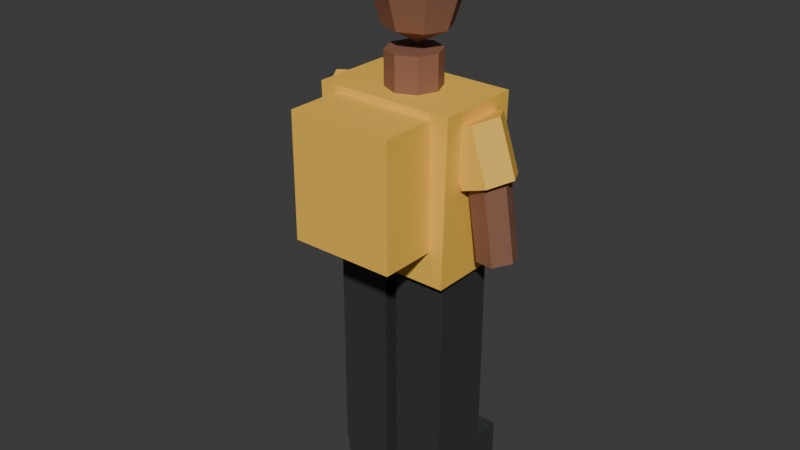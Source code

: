 # Source: pedestrian_10.blend  (saved by Blender 5.2.45; exported with 4.5.12 LTS)
import bpy
from mathutils import Matrix  # noqa: F401  (used for matrix-valued properties, if any)

bpy.ops.wm.read_factory_settings(use_empty=True)
scene = bpy.context.scene
scene.name = 'Scene'

# ---- collections
col_collection = bpy.data.collections.new('Collection'); scene.collection.children.link(col_collection)

# ---- materials (node trees are filled in below, after node groups)
mat_traffic_rubber = bpy.data.materials.new('traffic_rubber')
mat_traffic_rubber.diffuse_color = (0.035, 0.039, 0.037, 1.0)
mat_traffic_gold = bpy.data.materials.new('traffic_gold')
mat_traffic_gold.diffuse_color = (0.95, 0.56, 0.075, 1.0)
mat_traffic_skin2 = bpy.data.materials.new('traffic_skin2')
mat_traffic_skin2.diffuse_color = (0.27, 0.12, 0.075, 1.0)
mat_traffic_glass = bpy.data.materials.new('traffic_glass')
mat_traffic_glass.diffuse_color = (0.035, 0.11, 0.14, 1.0)

# ---- material node trees
mat_traffic_rubber.use_nodes = True; mat_traffic_rubber.node_tree.nodes.clear()
_N = mat_traffic_rubber.node_tree.nodes; _L = mat_traffic_rubber.node_tree.links
n0 = _N.new('ShaderNodeBsdfPrincipled'); n0.name = 'Principled BSDF'; n0.location = (-200, 100)
n0.inputs[0].default_value = (0.035, 0.039, 0.037, 1.0)
n0.inputs[2].default_value = 0.62
n0.inputs[10].default_value = 0.005
n1 = _N.new('ShaderNodeOutputMaterial'); n1.name = 'Material Output'; n1.location = (200, 100)
_L.new(n0.outputs[0], n1.inputs[0])
n1.is_active_output = True
mat_traffic_gold.use_nodes = True; mat_traffic_gold.node_tree.nodes.clear()
_N = mat_traffic_gold.node_tree.nodes; _L = mat_traffic_gold.node_tree.links
n0 = _N.new('ShaderNodeBsdfPrincipled'); n0.name = 'Principled BSDF'; n0.location = (-200, 100)
n0.inputs[0].default_value = (0.95, 0.56, 0.075, 1.0)
n0.inputs[2].default_value = 0.62
n0.inputs[10].default_value = 0.005
n1 = _N.new('ShaderNodeOutputMaterial'); n1.name = 'Material Output'; n1.location = (200, 100)
_L.new(n0.outputs[0], n1.inputs[0])
n1.is_active_output = True
mat_traffic_skin2.use_nodes = True; mat_traffic_skin2.node_tree.nodes.clear()
_N = mat_traffic_skin2.node_tree.nodes; _L = mat_traffic_skin2.node_tree.links
n0 = _N.new('ShaderNodeBsdfPrincipled'); n0.name = 'Principled BSDF'; n0.location = (-200, 100)
n0.inputs[0].default_value = (0.27, 0.12, 0.075, 1.0)
n0.inputs[2].default_value = 0.62
n0.inputs[10].default_value = 0.005
n1 = _N.new('ShaderNodeOutputMaterial'); n1.name = 'Material Output'; n1.location = (200, 100)
_L.new(n0.outputs[0], n1.inputs[0])
n1.is_active_output = True
mat_traffic_glass.use_nodes = True; mat_traffic_glass.node_tree.nodes.clear()
_N = mat_traffic_glass.node_tree.nodes; _L = mat_traffic_glass.node_tree.links
n0 = _N.new('ShaderNodeBsdfPrincipled'); n0.name = 'Principled BSDF'; n0.location = (-200, 100)
n0.inputs[0].default_value = (0.035, 0.11, 0.14, 1.0)
n0.inputs[2].default_value = 0.62
n0.inputs[10].default_value = 0.005
n1 = _N.new('ShaderNodeOutputMaterial'); n1.name = 'Material Output'; n1.location = (200, 100)
_L.new(n0.outputs[0], n1.inputs[0])
n1.is_active_output = True

# ---- world
world_world = bpy.data.worlds.new('World'); scene.world = world_world
world_world.use_nodes = True; world_world.node_tree.nodes.clear()
_N = world_world.node_tree.nodes; _L = world_world.node_tree.links
n0 = _N.new('ShaderNodeOutputWorld'); n0.name = 'World Output'; n0.location = (200, 100)
n1 = _N.new('ShaderNodeBackground'); n1.name = 'Background'; n1.location = (-200, 100)
n1.inputs[0].default_value = (0.05088, 0.05088, 0.05088, 1.0)
_L.new(n1.outputs[0], n0.inputs[0])
n0.is_active_output = True
world_world.color = (0.05088, 0.05088, 0.05088)
world_world.sun_shadow_jitter_overblur = 0.0

# ---- meshes
me_cube = bpy.data.meshes.new('Cube')
me_cube.from_pydata([(-0.08775, -0.155, -0.065), (-0.08775, -0.155, 0.065), (-0.08775, 0.155, -0.065), (-0.08775, 0.155, 0.065), (0.08775, -0.155, -0.065), (0.08775, -0.155, 0.065), (0.08775, 0.155, -0.065), (0.08775, 0.155, 0.065)], [], [(0, 1, 3, 2), (2, 3, 7, 6), (6, 7, 5, 4), (4, 5, 1, 0), (2, 6, 4, 0), (7, 3, 1, 5)])
_uv = me_cube.uv_layers.new(name='UVMap')
_uv.uv.foreach_set('vector', [0.375, 0.0, 0.625, 0.0, 0.625, 0.25, 0.375, 0.25, 0.375, 0.25, 0.625, 0.25, 0.625, 0.5, 0.375, 0.5, 0.375, 0.5, 0.625, 0.5, 0.625, 0.75, 0.375, 0.75, 0.375, 0.75, 0.625, 0.75, 0.625, 1.0, 0.375, 1.0, 0.125, 0.5, 0.375, 0.5, 0.375, 0.75, 0.125, 0.75, 0.625, 0.5, 0.875, 0.5, 0.875, 0.75, 0.625, 0.75])
me_cube.materials.append(mat_traffic_rubber)
me_cube.update()
me_cube_001 = bpy.data.meshes.new('Cube.001')
me_cube_001.from_pydata([(-0.09, -0.11, -0.3801), (-0.09, -0.11, 0.3801), (-0.09, 0.11, -0.3801), (-0.09, 0.11, 0.3801), (0.09, -0.11, -0.3801), (0.09, -0.11, 0.3801), (0.09, 0.11, -0.3801), (0.09, 0.11, 0.3801)], [], [(0, 1, 3, 2), (2, 3, 7, 6), (6, 7, 5, 4), (4, 5, 1, 0), (2, 6, 4, 0), (7, 3, 1, 5)])
_uv = me_cube_001.uv_layers.new(name='UVMap')
_uv.uv.foreach_set('vector', [0.375, 0.0, 0.625, 0.0, 0.625, 0.25, 0.375, 0.25, 0.375, 0.25, 0.625, 0.25, 0.625, 0.5, 0.375, 0.5, 0.375, 0.5, 0.625, 0.5, 0.625, 0.75, 0.375, 0.75, 0.375, 0.75, 0.625, 0.75, 0.625, 1.0, 0.375, 1.0, 0.125, 0.5, 0.375, 0.5, 0.375, 0.75, 0.125, 0.75, 0.625, 0.5, 0.875, 0.5, 0.875, 0.75, 0.625, 0.75])
me_cube_001.materials.append(mat_traffic_rubber)
me_cube_001.update()
me_cube_002 = bpy.data.meshes.new('Cube.002')
me_cube_002.from_pydata([(-0.08775, -0.155, -0.065), (-0.08775, -0.155, 0.065), (-0.08775, 0.155, -0.065), (-0.08775, 0.155, 0.065), (0.08775, -0.155, -0.065), (0.08775, -0.155, 0.065), (0.08775, 0.155, -0.065), (0.08775, 0.155, 0.065)], [], [(0, 1, 3, 2), (2, 3, 7, 6), (6, 7, 5, 4), (4, 5, 1, 0), (2, 6, 4, 0), (7, 3, 1, 5)])
_uv = me_cube_002.uv_layers.new(name='UVMap')
_uv.uv.foreach_set('vector', [0.375, 0.0, 0.625, 0.0, 0.625, 0.25, 0.375, 0.25, 0.375, 0.25, 0.625, 0.25, 0.625, 0.5, 0.375, 0.5, 0.375, 0.5, 0.625, 0.5, 0.625, 0.75, 0.375, 0.75, 0.375, 0.75, 0.625, 0.75, 0.625, 1.0, 0.375, 1.0, 0.125, 0.5, 0.375, 0.5, 0.375, 0.75, 0.125, 0.75, 0.625, 0.5, 0.875, 0.5, 0.875, 0.75, 0.625, 0.75])
me_cube_002.materials.append(mat_traffic_rubber)
me_cube_002.update()
me_cube_003 = bpy.data.meshes.new('Cube.003')
me_cube_003.from_pydata([(-0.09, -0.11, -0.3801), (-0.09, -0.11, 0.3801), (-0.09, 0.11, -0.3801), (-0.09, 0.11, 0.3801), (0.09, -0.11, -0.3801), (0.09, -0.11, 0.3801), (0.09, 0.11, -0.3801), (0.09, 0.11, 0.3801)], [], [(0, 1, 3, 2), (2, 3, 7, 6), (6, 7, 5, 4), (4, 5, 1, 0), (2, 6, 4, 0), (7, 3, 1, 5)])
_uv = me_cube_003.uv_layers.new(name='UVMap')
_uv.uv.foreach_set('vector', [0.375, 0.0, 0.625, 0.0, 0.625, 0.25, 0.375, 0.25, 0.375, 0.25, 0.625, 0.25, 0.625, 0.5, 0.375, 0.5, 0.375, 0.5, 0.625, 0.5, 0.625, 0.75, 0.375, 0.75, 0.375, 0.75, 0.625, 0.75, 0.625, 1.0, 0.375, 1.0, 0.125, 0.5, 0.375, 0.5, 0.375, 0.75, 0.125, 0.75, 0.625, 0.5, 0.875, 0.5, 0.875, 0.75, 0.625, 0.75])
me_cube_003.materials.append(mat_traffic_rubber)
me_cube_003.update()
me_shirt = bpy.data.meshes.new('Shirt')
me_shirt.from_pydata([(-0.225, -0.145, 0.8302), (0.225, -0.145, 0.8302), (0.2385, -0.145, 1.384), (-0.2385, -0.145, 1.384), (-0.225, 0.145, 0.8302), (0.225, 0.145, 0.8302), (0.2385, 0.145, 1.384), (-0.2385, 0.145, 1.384)], [], [(3, 2, 1, 0), (0, 1, 5, 4), (1, 2, 6, 5), (2, 3, 7, 6), (3, 0, 4, 7), (4, 5, 6, 7)])
me_shirt.materials.append(mat_traffic_gold)
me_shirt.update()
me_cylinder = bpy.data.meshes.new('Cylinder')
me_cylinder.from_pydata([(0.0, 0.09, -0.075), (0.0, 0.09, 0.075), (0.06364, 0.06364, -0.075), (0.06364, 0.06364, 0.075), (0.09, 0.0, -0.075), (0.09, 0.0, 0.075), (0.06364, -0.06364, -0.075), (0.06364, -0.06364, 0.075), (0.0, -0.09, -0.075), (0.0, -0.09, 0.075), (-0.06364, -0.06364, -0.075), (-0.06364, -0.06364, 0.075), (-0.09, 0.0, -0.075), (-0.09, 0.0, 0.075), (-0.06364, 0.06364, -0.075), (-0.06364, 0.06364, 0.075)], [], [(0, 1, 3, 2), (2, 3, 5, 4), (4, 5, 7, 6), (6, 7, 9, 8), (8, 9, 11, 10), (10, 11, 13, 12), (3, 1, 15, 13, 11, 9, 7, 5), (12, 13, 15, 14), (14, 15, 1, 0), (0, 2, 4, 6, 8, 10, 12, 14)])
_uv = me_cylinder.uv_layers.new(name='UVMap')
_uv.uv.foreach_set('vector', [1.0, 0.5, 1.0, 1.0, 0.875, 1.0, 0.875, 0.5, 0.875, 0.5, 0.875, 1.0, 0.75, 1.0, 0.75, 0.5, 0.75, 0.5, 0.75, 1.0, 0.625, 1.0, 0.625, 0.5, 0.625, 0.5, 0.625, 1.0, 0.5, 1.0, 0.5, 0.5, 0.5, 0.5, 0.5, 1.0, 0.375, 1.0, 0.375, 0.5, 0.375, 0.5, 0.375, 1.0, 0.25, 1.0, 0.25, 0.5, 0.4197, 0.4197, 0.25, 0.49, 0.08029, 0.4197, 0.01, 0.25, 0.08029, 0.08029, 0.25, 0.01, 0.4197, 0.08029, 0.49, 0.25, 0.25, 0.5, 0.25, 1.0, 0.125, 1.0, 0.125, 0.5, 0.125, 0.5, 0.125, 1.0, 0.0, 1.0, 0.0, 0.5, 0.75, 0.49, 0.9197, 0.4197, 0.99, 0.25, 0.9197, 0.08029, 0.75, 0.01, 0.5803, 0.08029, 0.51, 0.25, 0.5803, 0.4197])
me_cylinder.materials.append(mat_traffic_skin2)
me_cylinder.update()
me_sphere = bpy.data.meshes.new('Sphere')
me_sphere.from_pydata([(0.0, 0.0, 0.19), (0.0, 0.09899, 0.1344), (0.0, 0.14, 0.0), (0.0, 0.09899, -0.1344), (0.0, 0.0, -0.19), (0.0775, 0.07, 0.1344), (0.1096, 0.09899, 0.0), (0.0775, 0.07, -0.1344), (0.1096, 0.0, 0.1344), (0.155, 0.0, 0.0), (0.1096, 0.0, -0.1344), (0.0775, -0.07, 0.1344), (0.1096, -0.09899, 0.0), (0.0775, -0.07, -0.1344), (0.0, -0.09899, 0.1344), (0.0, -0.14, 0.0), (0.0, -0.09899, -0.1344), (-0.0775, -0.07, 0.1344), (-0.1096, -0.09899, 0.0), (-0.0775, -0.07, -0.1344), (-0.1096, 0.0, 0.1344), (-0.155, 0.0, 0.0), (-0.1096, 0.0, -0.1344), (-0.0775, 0.07, 0.1344), (-0.1096, 0.09899, 0.0), (-0.0775, 0.07, -0.1344)], [], [(3, 2, 6, 7), (1, 0, 5), (4, 3, 7), (2, 1, 5, 6), (5, 0, 8), (4, 7, 10), (6, 5, 8, 9), (7, 6, 9, 10), (10, 9, 12, 13), (8, 0, 11), (4, 10, 13), (9, 8, 11, 12), (13, 12, 15, 16), (11, 0, 14), (4, 13, 16), (12, 11, 14, 15), (16, 15, 18, 19), (14, 0, 17), (4, 16, 19), (15, 14, 17, 18), (19, 18, 21, 22), (17, 0, 20), (4, 19, 22), (18, 17, 20, 21), (22, 21, 24, 25), (20, 0, 23), (4, 22, 25), (21, 20, 23, 24), (24, 23, 1, 2), (25, 24, 2, 3), (23, 0, 1), (4, 25, 3)])
_uv = me_sphere.uv_layers.new(name='UVMap')
_uv.uv.foreach_set('vector', [0.75, 0.25, 0.75, 0.5, 0.625, 0.5, 0.625, 0.25, 0.75, 0.75, 0.6875, 1.0, 0.625, 0.75, 0.6875, 5.96e-08, 0.75, 0.25, 0.625, 0.25, 0.75, 0.5, 0.75, 0.75, 0.625, 0.75, 0.625, 0.5, 0.625, 0.75, 0.5625, 1.0, 0.5, 0.75, 0.5625, 5.96e-08, 0.625, 0.25, 0.5, 0.25, 0.625, 0.5, 0.625, 0.75, 0.5, 0.75, 0.5, 0.5, 0.625, 0.25, 0.625, 0.5, 0.5, 0.5, 0.5, 0.25, 0.5, 0.25, 0.5, 0.5, 0.375, 0.5, 0.375, 0.25, 0.5, 0.75, 0.4375, 1.0, 0.375, 0.75, 0.4375, 5.96e-08, 0.5, 0.25, 0.375, 0.25, 0.5, 0.5, 0.5, 0.75, 0.375, 0.75, 0.375, 0.5, 0.375, 0.25, 0.375, 0.5, 0.25, 0.5, 0.25, 0.25, 0.375, 0.75, 0.3125, 1.0, 0.25, 0.75, 0.3125, 5.96e-08, 0.375, 0.25, 0.25, 0.25, 0.375, 0.5, 0.375, 0.75, 0.25, 0.75, 0.25, 0.5, 0.25, 0.25, 0.25, 0.5, 0.125, 0.5, 0.125, 0.25, 0.25, 0.75, 0.1875, 1.0, 0.125, 0.75, 0.1875, 5.96e-08, 0.25, 0.25, 0.125, 0.25, 0.25, 0.5, 0.25, 0.75, 0.125, 0.75, 0.125, 0.5, 0.125, 0.25, 0.125, 0.5, 0.0, 0.5, 0.0, 0.25, 0.125, 0.75, 0.0625, 1.0, 0.0, 0.75, 0.0625, 5.96e-08, 0.125, 0.25, 0.0, 0.25, 0.125, 0.5, 0.125, 0.75, 0.0, 0.75, 0.0, 0.5, 1.0, 0.25, 1.0, 0.5, 0.875, 0.5, 0.875, 0.25, 1.0, 0.75, 0.9375, 1.0, 0.875, 0.75, 0.9375, 5.96e-08, 1.0, 0.25, 0.875, 0.25, 1.0, 0.5, 1.0, 0.75, 0.875, 0.75, 0.875, 0.5, 0.875, 0.5, 0.875, 0.75, 0.75, 0.75, 0.75, 0.5, 0.875, 0.25, 0.875, 0.5, 0.75, 0.5, 0.75, 0.25, 0.875, 0.75, 0.8125, 1.0, 0.75, 0.75, 0.8125, 5.96e-08, 0.875, 0.25, 0.75, 0.25])
me_sphere.materials.append(mat_traffic_skin2)
me_sphere.update()
me_cube_004 = bpy.data.meshes.new('Cube.004')
me_cube_004.from_pydata([(-0.14, -0.12, -0.045), (-0.14, -0.12, 0.045), (-0.14, 0.12, -0.045), (-0.14, 0.12, 0.045), (0.14, -0.12, -0.045), (0.14, -0.12, 0.045), (0.14, 0.12, -0.045), (0.14, 0.12, 0.045)], [], [(0, 1, 3, 2), (2, 3, 7, 6), (6, 7, 5, 4), (4, 5, 1, 0), (2, 6, 4, 0), (7, 3, 1, 5)])
_uv = me_cube_004.uv_layers.new(name='UVMap')
_uv.uv.foreach_set('vector', [0.375, 0.0, 0.625, 0.0, 0.625, 0.25, 0.375, 0.25, 0.375, 0.25, 0.625, 0.25, 0.625, 0.5, 0.375, 0.5, 0.375, 0.5, 0.625, 0.5, 0.625, 0.75, 0.375, 0.75, 0.375, 0.75, 0.625, 0.75, 0.625, 1.0, 0.375, 1.0, 0.125, 0.5, 0.375, 0.5, 0.375, 0.75, 0.125, 0.75, 0.625, 0.5, 0.875, 0.5, 0.875, 0.75, 0.625, 0.75])
me_cube_004.materials.append(mat_traffic_rubber)
me_cube_004.update()
me_cube_005 = bpy.data.meshes.new('Cube.005')
me_cube_005.from_pydata([(-0.0325, -0.0325, -0.035), (-0.0325, -0.0325, 0.035), (-0.0325, 0.0325, -0.035), (-0.0325, 0.0325, 0.035), (0.0325, -0.0325, -0.035), (0.0325, -0.0325, 0.035), (0.0325, 0.0325, -0.035), (0.0325, 0.0325, 0.035)], [], [(0, 1, 3, 2), (2, 3, 7, 6), (6, 7, 5, 4), (4, 5, 1, 0), (2, 6, 4, 0), (7, 3, 1, 5)])
_uv = me_cube_005.uv_layers.new(name='UVMap')
_uv.uv.foreach_set('vector', [0.375, 0.0, 0.625, 0.0, 0.625, 0.25, 0.375, 0.25, 0.375, 0.25, 0.625, 0.25, 0.625, 0.5, 0.375, 0.5, 0.375, 0.5, 0.625, 0.5, 0.625, 0.75, 0.375, 0.75, 0.375, 0.75, 0.625, 0.75, 0.625, 1.0, 0.375, 1.0, 0.125, 0.5, 0.375, 0.5, 0.375, 0.75, 0.125, 0.75, 0.625, 0.5, 0.875, 0.5, 0.875, 0.75, 0.625, 0.75])
me_cube_005.materials.append(mat_traffic_skin2)
me_cube_005.update()
me_cylinder_001 = bpy.data.meshes.new('Cylinder.001')
me_cylinder_001.from_pydata([(0.0, 0.092, -0.09505), (0.0, 0.092, 0.09505), (0.07967, 0.046, -0.09505), (0.07967, 0.046, 0.09505), (0.07967, -0.046, -0.09505), (0.07967, -0.046, 0.09505), (0.0, -0.092, -0.09505), (0.0, -0.092, 0.09505), (-0.07967, -0.046, -0.09505), (-0.07967, -0.046, 0.09505), (-0.07967, 0.046, -0.09505), (-0.07967, 0.046, 0.09505)], [], [(0, 1, 3, 2), (2, 3, 5, 4), (4, 5, 7, 6), (6, 7, 9, 8), (3, 1, 11, 9, 7, 5), (8, 9, 11, 10), (10, 11, 1, 0), (0, 2, 4, 6, 8, 10)])
_uv = me_cylinder_001.uv_layers.new(name='UVMap')
_uv.uv.foreach_set('vector', [1.0, 0.5, 1.0, 1.0, 0.8333, 1.0, 0.8333, 0.5, 0.8333, 0.5, 0.8333, 1.0, 0.6667, 1.0, 0.6667, 0.5, 0.6667, 0.5, 0.6667, 1.0, 0.5, 1.0, 0.5, 0.5, 0.5, 0.5, 0.5, 1.0, 0.3333, 1.0, 0.3333, 0.5, 0.4578, 0.37, 0.25, 0.49, 0.04215, 0.37, 0.04215, 0.13, 0.25, 0.01, 0.4578, 0.13, 0.3333, 0.5, 0.3333, 1.0, 0.1667, 1.0, 0.1667, 0.5, 0.1667, 0.5, 0.1667, 1.0, -8.941e-08, 1.0, -8.941e-08, 0.5, 0.75, 0.49, 0.9578, 0.37, 0.9578, 0.13, 0.75, 0.01, 0.5422, 0.13, 0.5422, 0.37])
me_cylinder_001.materials.append(mat_traffic_gold)
me_cylinder_001.update()
me_cylinder_002 = bpy.data.meshes.new('Cylinder.002')
me_cylinder_002.from_pydata([(0.0, 0.066, -0.1276), (0.0, 0.066, 0.1276), (0.05716, 0.033, -0.1276), (0.05716, 0.033, 0.1276), (0.05716, -0.033, -0.1276), (0.05716, -0.033, 0.1276), (0.0, -0.066, -0.1276), (0.0, -0.066, 0.1276), (-0.05716, -0.033, -0.1276), (-0.05716, -0.033, 0.1276), (-0.05716, 0.033, -0.1276), (-0.05716, 0.033, 0.1276)], [], [(0, 1, 3, 2), (2, 3, 5, 4), (4, 5, 7, 6), (6, 7, 9, 8), (3, 1, 11, 9, 7, 5), (8, 9, 11, 10), (10, 11, 1, 0), (0, 2, 4, 6, 8, 10)])
_uv = me_cylinder_002.uv_layers.new(name='UVMap')
_uv.uv.foreach_set('vector', [1.0, 0.5, 1.0, 1.0, 0.8333, 1.0, 0.8333, 0.5, 0.8333, 0.5, 0.8333, 1.0, 0.6667, 1.0, 0.6667, 0.5, 0.6667, 0.5, 0.6667, 1.0, 0.5, 1.0, 0.5, 0.5, 0.5, 0.5, 0.5, 1.0, 0.3333, 1.0, 0.3333, 0.5, 0.4578, 0.37, 0.25, 0.49, 0.04215, 0.37, 0.04215, 0.13, 0.25, 0.01, 0.4578, 0.13, 0.3333, 0.5, 0.3333, 1.0, 0.1667, 1.0, 0.1667, 0.5, 0.1667, 0.5, 0.1667, 1.0, -8.941e-08, 1.0, -8.941e-08, 0.5, 0.75, 0.49, 0.9578, 0.37, 0.9578, 0.13, 0.75, 0.01, 0.5422, 0.13, 0.5422, 0.37])
me_cylinder_002.materials.append(mat_traffic_skin2)
me_cylinder_002.update()
me_cylinder_003 = bpy.data.meshes.new('Cylinder.003')
me_cylinder_003.from_pydata([(0.0, 0.092, -0.09505), (0.0, 0.092, 0.09505), (0.07967, 0.046, -0.09505), (0.07967, 0.046, 0.09505), (0.07967, -0.046, -0.09505), (0.07967, -0.046, 0.09505), (0.0, -0.092, -0.09505), (0.0, -0.092, 0.09505), (-0.07967, -0.046, -0.09505), (-0.07967, -0.046, 0.09505), (-0.07967, 0.046, -0.09505), (-0.07967, 0.046, 0.09505)], [], [(0, 1, 3, 2), (2, 3, 5, 4), (4, 5, 7, 6), (6, 7, 9, 8), (3, 1, 11, 9, 7, 5), (8, 9, 11, 10), (10, 11, 1, 0), (0, 2, 4, 6, 8, 10)])
_uv = me_cylinder_003.uv_layers.new(name='UVMap')
_uv.uv.foreach_set('vector', [1.0, 0.5, 1.0, 1.0, 0.8333, 1.0, 0.8333, 0.5, 0.8333, 0.5, 0.8333, 1.0, 0.6667, 1.0, 0.6667, 0.5, 0.6667, 0.5, 0.6667, 1.0, 0.5, 1.0, 0.5, 0.5, 0.5, 0.5, 0.5, 1.0, 0.3333, 1.0, 0.3333, 0.5, 0.4578, 0.37, 0.25, 0.49, 0.04215, 0.37, 0.04215, 0.13, 0.25, 0.01, 0.4578, 0.13, 0.3333, 0.5, 0.3333, 1.0, 0.1667, 1.0, 0.1667, 0.5, 0.1667, 0.5, 0.1667, 1.0, -8.941e-08, 1.0, -8.941e-08, 0.5, 0.75, 0.49, 0.9578, 0.37, 0.9578, 0.13, 0.75, 0.01, 0.5422, 0.13, 0.5422, 0.37])
me_cylinder_003.materials.append(mat_traffic_gold)
me_cylinder_003.update()
me_cylinder_004 = bpy.data.meshes.new('Cylinder.004')
me_cylinder_004.from_pydata([(0.0, 0.066, -0.1276), (0.0, 0.066, 0.1276), (0.05716, 0.033, -0.1276), (0.05716, 0.033, 0.1276), (0.05716, -0.033, -0.1276), (0.05716, -0.033, 0.1276), (0.0, -0.066, -0.1276), (0.0, -0.066, 0.1276), (-0.05716, -0.033, -0.1276), (-0.05716, -0.033, 0.1276), (-0.05716, 0.033, -0.1276), (-0.05716, 0.033, 0.1276)], [], [(0, 1, 3, 2), (2, 3, 5, 4), (4, 5, 7, 6), (6, 7, 9, 8), (3, 1, 11, 9, 7, 5), (8, 9, 11, 10), (10, 11, 1, 0), (0, 2, 4, 6, 8, 10)])
_uv = me_cylinder_004.uv_layers.new(name='UVMap')
_uv.uv.foreach_set('vector', [1.0, 0.5, 1.0, 1.0, 0.8333, 1.0, 0.8333, 0.5, 0.8333, 0.5, 0.8333, 1.0, 0.6667, 1.0, 0.6667, 0.5, 0.6667, 0.5, 0.6667, 1.0, 0.5, 1.0, 0.5, 0.5, 0.5, 0.5, 0.5, 1.0, 0.3333, 1.0, 0.3333, 0.5, 0.4578, 0.37, 0.25, 0.49, 0.04215, 0.37, 0.04215, 0.13, 0.25, 0.01, 0.4578, 0.13, 0.3333, 0.5, 0.3333, 1.0, 0.1667, 1.0, 0.1667, 0.5, 0.1667, 0.5, 0.1667, 1.0, -8.941e-08, 1.0, -8.941e-08, 0.5, 0.75, 0.49, 0.9578, 0.37, 0.9578, 0.13, 0.75, 0.01, 0.5422, 0.13, 0.5422, 0.37])
me_cylinder_004.materials.append(mat_traffic_skin2)
me_cylinder_004.update()
me_cube_006 = bpy.data.meshes.new('Cube.006')
me_cube_006.from_pydata([(-0.1778, -0.105, -0.2094), (-0.1778, -0.105, 0.2094), (-0.1778, 0.105, -0.2094), (-0.1778, 0.105, 0.2094), (0.1778, -0.105, -0.2094), (0.1778, -0.105, 0.2094), (0.1778, 0.105, -0.2094), (0.1778, 0.105, 0.2094)], [], [(0, 1, 3, 2), (2, 3, 7, 6), (6, 7, 5, 4), (4, 5, 1, 0), (2, 6, 4, 0), (7, 3, 1, 5)])
_uv = me_cube_006.uv_layers.new(name='UVMap')
_uv.uv.foreach_set('vector', [0.375, 0.0, 0.625, 0.0, 0.625, 0.25, 0.375, 0.25, 0.375, 0.25, 0.625, 0.25, 0.625, 0.5, 0.375, 0.5, 0.375, 0.5, 0.625, 0.5, 0.625, 0.75, 0.375, 0.75, 0.375, 0.75, 0.625, 0.75, 0.625, 1.0, 0.375, 1.0, 0.125, 0.5, 0.375, 0.5, 0.375, 0.75, 0.125, 0.75, 0.625, 0.5, 0.875, 0.5, 0.875, 0.75, 0.625, 0.75])
me_cube_006.materials.append(mat_traffic_gold)
me_cube_006.update()
me_cube_007 = bpy.data.meshes.new('Cube.007')
me_cube_007.from_pydata([(-0.15, -0.0125, -0.0325), (-0.15, -0.0125, 0.0325), (-0.15, 0.0125, -0.0325), (-0.15, 0.0125, 0.0325), (0.15, -0.0125, -0.0325), (0.15, -0.0125, 0.0325), (0.15, 0.0125, -0.0325), (0.15, 0.0125, 0.0325)], [], [(0, 1, 3, 2), (2, 3, 7, 6), (6, 7, 5, 4), (4, 5, 1, 0), (2, 6, 4, 0), (7, 3, 1, 5)])
_uv = me_cube_007.uv_layers.new(name='UVMap')
_uv.uv.foreach_set('vector', [0.375, 0.0, 0.625, 0.0, 0.625, 0.25, 0.375, 0.25, 0.375, 0.25, 0.625, 0.25, 0.625, 0.5, 0.375, 0.5, 0.375, 0.5, 0.625, 0.5, 0.625, 0.75, 0.375, 0.75, 0.375, 0.75, 0.625, 0.75, 0.625, 1.0, 0.375, 1.0, 0.125, 0.5, 0.375, 0.5, 0.375, 0.75, 0.125, 0.75, 0.625, 0.5, 0.875, 0.5, 0.875, 0.75, 0.625, 0.75])
me_cube_007.materials.append(mat_traffic_glass)
me_cube_007.update()

# ---- objects
ob_shoe = bpy.data.objects.new('Shoe', me_cube)
ob_trouser_leg = bpy.data.objects.new('Trouser leg', me_cube_001)
ob_shoe_001 = bpy.data.objects.new('Shoe.001', me_cube_002)
ob_trouser_leg_001 = bpy.data.objects.new('Trouser leg.001', me_cube_003)
ob_shirt = bpy.data.objects.new('Shirt', me_shirt)
ob_neck = bpy.data.objects.new('Neck', me_cylinder)
ob_head = bpy.data.objects.new('Head', me_sphere)
ob_hair = bpy.data.objects.new('Hair', me_cube_004)
ob_nose = bpy.data.objects.new('Nose', me_cube_005)
ob_sleeve = bpy.data.objects.new('Sleeve', me_cylinder_001)
ob_forearm = bpy.data.objects.new('Forearm', me_cylinder_002)
ob_sleeve_001 = bpy.data.objects.new('Sleeve.001', me_cylinder_003)
ob_forearm_001 = bpy.data.objects.new('Forearm.001', me_cylinder_004)
ob_backpack = bpy.data.objects.new('Backpack', me_cube_006)
ob_sunglasses = bpy.data.objects.new('Sunglasses', me_cube_007)

# ---- transforms, parenting, visibility, modifiers, constraints
ob_shoe.location = (-0.1125, 0.05, 0.065)
ob_trouser_leg.location = (-0.1125, 0.0, 0.4473)
ob_shoe_001.location = (0.1125, 0.05, 0.065)
ob_trouser_leg_001.location = (0.1125, 0.0, 0.4473)
ob_shirt.location = (0.0, 0.0, 0.0)
ob_neck.location = (0.0, 0.0, 1.424)
ob_head.location = (0.0, 0.015, 1.7)
ob_hair.location = (0.0, -0.02, 1.845)
ob_nose.location = (0.0, 0.157, 1.7)
ob_sleeve.location = (-0.255, 0.0, 1.244)
ob_sleeve.rotation_euler = (2.82, -1.248e-07, -1.571)
ob_forearm.location = (-0.295, 0.0125, 1.027)
ob_forearm.rotation_euler = (-0.1258, -3.142, 0.6747)
ob_sleeve_001.location = (0.255, 0.0, 1.244)
ob_sleeve_001.rotation_euler = (2.82, 1.248e-07, 1.571)
ob_forearm_001.location = (0.295, 0.0125, 1.027)
ob_forearm_001.rotation_euler = (-0.1258, 3.142, -0.6747)
ob_backpack.location = (0.0, -0.23, 1.153)
ob_sunglasses.location = (0.0, 0.151, 1.75)

# ---- collection membership
col_collection.objects.link(ob_shoe)
col_collection.objects.link(ob_trouser_leg)
col_collection.objects.link(ob_shoe_001)
col_collection.objects.link(ob_trouser_leg_001)
col_collection.objects.link(ob_shirt)
col_collection.objects.link(ob_neck)
col_collection.objects.link(ob_head)
col_collection.objects.link(ob_hair)
col_collection.objects.link(ob_nose)
col_collection.objects.link(ob_sleeve)
col_collection.objects.link(ob_forearm)
col_collection.objects.link(ob_sleeve_001)
col_collection.objects.link(ob_forearm_001)
col_collection.objects.link(ob_backpack)
col_collection.objects.link(ob_sunglasses)

# ---- scene / render settings (as saved in the file)
scene.frame_start = 1; scene.frame_end = 250; scene.frame_set(1)
scene.render.engine = 'BLENDER_EEVEE_NEXT'
scene.render.bake_bias = 0.0
scene.render.bake_samples = 0
scene.render.compositor_device = 'GPU'
scene.eevee.use_volume_custom_range = False
scene.eevee.fast_gi_thickness_near = 0.1
scene.eevee.fast_gi_thickness_far = 0.0
scene.eevee.ray_tracing_options.screen_trace_thickness = 0.1
bpy.context.view_layer.update()

# ---- added for rendering (the .blend has no active camera and no usable light): camera, sun
cam_auto = bpy.data.cameras.new('AutoCamera')
cam_auto.lens = 50.0
cam_auto.sensor_width = 36.0
cam_auto.clip_end = 1000.0
ob_auto_camera = bpy.data.objects.new('AutoCamera', cam_auto)
scene.collection.objects.link(ob_auto_camera)
ob_auto_camera.location = (1.95697, -2.41337, 2.51058)
ob_auto_camera.rotation_euler = (1.09748, -7.21219e-08, 0.694738)
scene.camera = ob_auto_camera
light_auto_sun = bpy.data.lights.new('AutoSun', 'SUN')
light_auto_sun.energy = 3.0
light_auto_sun.angle = 0.0523599
ob_auto_sun = bpy.data.objects.new('AutoSun', light_auto_sun)
scene.collection.objects.link(ob_auto_sun)
ob_auto_sun.rotation_euler = (0.872665, 0.174533, 0.523599)
bpy.context.view_layer.update()

